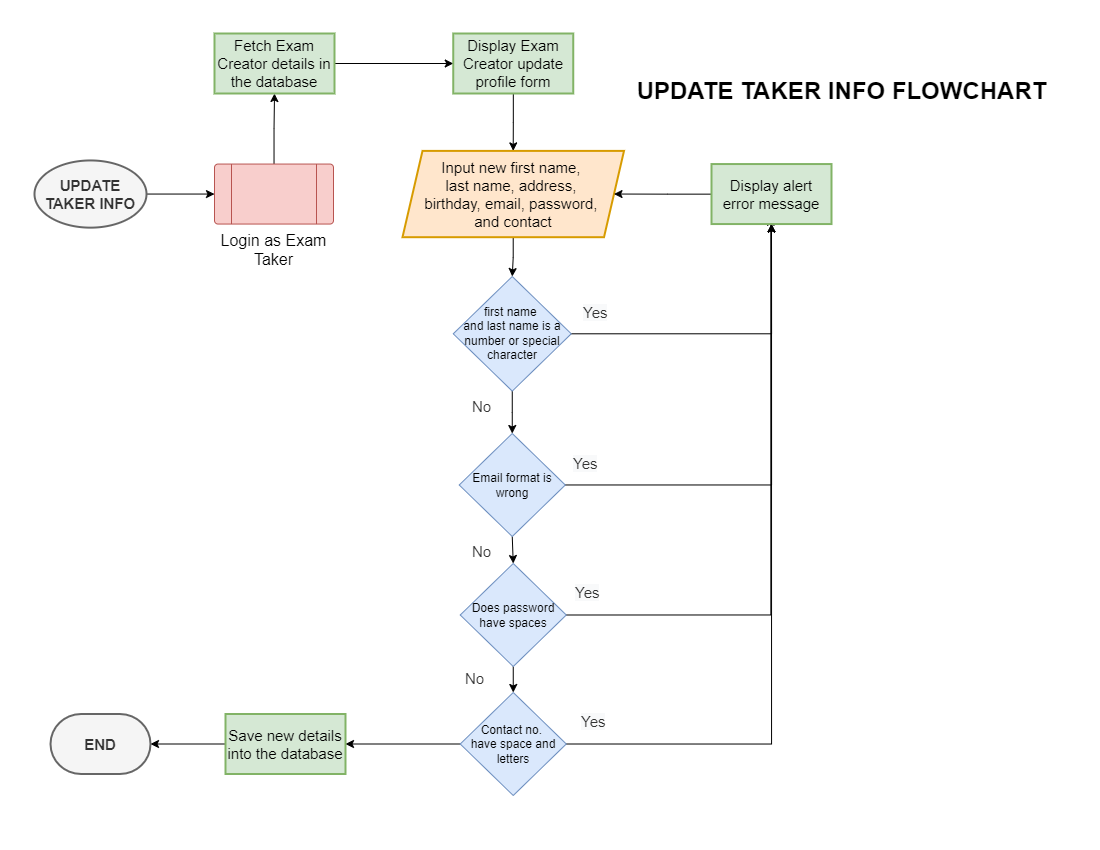

The diagram above was exported from draw.io. Its source (the exported page's mxGraphModel, read from the mxfile embedded in the PNG):
<mxGraphModel dx="1346" dy="500" grid="0" gridSize="10" guides="1" tooltips="1" connect="1" arrows="1" fold="1" page="1" pageScale="1" pageWidth="1100" pageHeight="850" math="0" shadow="0">
  <root>
    <mxCell id="0xtgeGymkbWrIzRShUVZ-0" />
    <mxCell id="0xtgeGymkbWrIzRShUVZ-1" parent="0xtgeGymkbWrIzRShUVZ-0" />
    <mxCell id="0xtgeGymkbWrIzRShUVZ-2" value="" style="edgeStyle=orthogonalEdgeStyle;rounded=0;orthogonalLoop=1;jettySize=auto;html=1;fontSize=16;" edge="1" parent="0xtgeGymkbWrIzRShUVZ-1" source="0xtgeGymkbWrIzRShUVZ-3" target="0xtgeGymkbWrIzRShUVZ-6">
      <mxGeometry relative="1" as="geometry" />
    </mxCell>
    <mxCell id="0xtgeGymkbWrIzRShUVZ-3" value="&lt;b&gt;UPDATE TAKER INFO&lt;/b&gt;" style="strokeWidth=2;html=1;shape=mxgraph.flowchart.start_1;whiteSpace=wrap;fontSize=15;fillColor=#f5f5f5;fontColor=#333333;strokeColor=#666666;" vertex="1" parent="0xtgeGymkbWrIzRShUVZ-1">
      <mxGeometry x="34" y="159.95000000000002" width="112" height="67.2" as="geometry" />
    </mxCell>
    <mxCell id="0xtgeGymkbWrIzRShUVZ-4" value="UPDATE TAKER INFO FLOWCHART" style="text;strokeColor=none;fillColor=none;html=1;fontSize=24;fontStyle=1;verticalAlign=middle;align=center;" vertex="1" parent="0xtgeGymkbWrIzRShUVZ-1">
      <mxGeometry x="791" y="71" width="100" height="40" as="geometry" />
    </mxCell>
    <mxCell id="0xtgeGymkbWrIzRShUVZ-5" value="" style="edgeStyle=orthogonalEdgeStyle;rounded=0;orthogonalLoop=1;jettySize=auto;html=1;fontSize=16;" edge="1" parent="0xtgeGymkbWrIzRShUVZ-1" source="0xtgeGymkbWrIzRShUVZ-6" target="0xtgeGymkbWrIzRShUVZ-10">
      <mxGeometry relative="1" as="geometry" />
    </mxCell>
    <mxCell id="0xtgeGymkbWrIzRShUVZ-6" value="&lt;font style=&quot;font-size: 16px;&quot;&gt;Login as Exam Taker&lt;/font&gt;" style="verticalLabelPosition=bottom;verticalAlign=top;html=1;shape=process;whiteSpace=wrap;rounded=1;size=0.14;arcSize=6;fontSize=14;fillColor=#f8cecc;strokeColor=#b85450;" vertex="1" parent="0xtgeGymkbWrIzRShUVZ-1">
      <mxGeometry x="214" y="163.55" width="119" height="60" as="geometry" />
    </mxCell>
    <mxCell id="0xtgeGymkbWrIzRShUVZ-7" value="" style="edgeStyle=orthogonalEdgeStyle;rounded=0;orthogonalLoop=1;jettySize=auto;html=1;fontSize=16;" edge="1" parent="0xtgeGymkbWrIzRShUVZ-1" source="0xtgeGymkbWrIzRShUVZ-8" target="0xtgeGymkbWrIzRShUVZ-12">
      <mxGeometry relative="1" as="geometry" />
    </mxCell>
    <mxCell id="0xtgeGymkbWrIzRShUVZ-8" value="Display Exam Creator update profile form" style="whiteSpace=wrap;html=1;fontSize=15;fillColor=#d5e8d4;strokeColor=#82b366;strokeWidth=2;" vertex="1" parent="0xtgeGymkbWrIzRShUVZ-1">
      <mxGeometry x="452.75" y="32.99999999999999" width="120" height="60" as="geometry" />
    </mxCell>
    <mxCell id="0xtgeGymkbWrIzRShUVZ-9" value="" style="edgeStyle=orthogonalEdgeStyle;rounded=0;orthogonalLoop=1;jettySize=auto;html=1;fontSize=16;" edge="1" parent="0xtgeGymkbWrIzRShUVZ-1" source="0xtgeGymkbWrIzRShUVZ-10" target="0xtgeGymkbWrIzRShUVZ-8">
      <mxGeometry relative="1" as="geometry" />
    </mxCell>
    <mxCell id="0xtgeGymkbWrIzRShUVZ-10" value="Fetch Exam Creator details in the database" style="whiteSpace=wrap;html=1;fontSize=15;fillColor=#d5e8d4;strokeColor=#82b366;strokeWidth=2;" vertex="1" parent="0xtgeGymkbWrIzRShUVZ-1">
      <mxGeometry x="214" y="32.99999999999999" width="120" height="60" as="geometry" />
    </mxCell>
    <mxCell id="0xtgeGymkbWrIzRShUVZ-11" value="" style="edgeStyle=orthogonalEdgeStyle;rounded=0;orthogonalLoop=1;jettySize=auto;html=1;fontSize=16;" edge="1" parent="0xtgeGymkbWrIzRShUVZ-1" source="0xtgeGymkbWrIzRShUVZ-12" target="0xtgeGymkbWrIzRShUVZ-15">
      <mxGeometry relative="1" as="geometry" />
    </mxCell>
    <mxCell id="0xtgeGymkbWrIzRShUVZ-12" value="Input new first name, &lt;br&gt;last name, address, &lt;br&gt;birthday, email, password, &lt;br&gt;and contact" style="shape=parallelogram;perimeter=parallelogramPerimeter;whiteSpace=wrap;html=1;fixedSize=1;fontSize=15;fillColor=#ffe6cc;strokeColor=#d79b00;strokeWidth=2;" vertex="1" parent="0xtgeGymkbWrIzRShUVZ-1">
      <mxGeometry x="402" y="150.4" width="221.5" height="86.3" as="geometry" />
    </mxCell>
    <mxCell id="0xtgeGymkbWrIzRShUVZ-13" value="" style="edgeStyle=orthogonalEdgeStyle;rounded=0;orthogonalLoop=1;jettySize=auto;html=1;fontSize=16;" edge="1" parent="0xtgeGymkbWrIzRShUVZ-1" source="0xtgeGymkbWrIzRShUVZ-15" target="0xtgeGymkbWrIzRShUVZ-18">
      <mxGeometry relative="1" as="geometry" />
    </mxCell>
    <mxCell id="0xtgeGymkbWrIzRShUVZ-14" style="edgeStyle=orthogonalEdgeStyle;rounded=0;orthogonalLoop=1;jettySize=auto;html=1;exitX=1;exitY=0.5;exitDx=0;exitDy=0;fontSize=16;entryX=0.5;entryY=1;entryDx=0;entryDy=0;" edge="1" parent="0xtgeGymkbWrIzRShUVZ-1" source="0xtgeGymkbWrIzRShUVZ-15" target="0xtgeGymkbWrIzRShUVZ-26">
      <mxGeometry relative="1" as="geometry">
        <mxPoint x="714.5714285714289" y="241.0000000000001" as="targetPoint" />
      </mxGeometry>
    </mxCell>
    <mxCell id="0xtgeGymkbWrIzRShUVZ-15" value="first name &lt;br&gt;and last name is a number or special character" style="rhombus;whiteSpace=wrap;html=1;fillColor=#dae8fc;strokeColor=#6c8ebf;" vertex="1" parent="0xtgeGymkbWrIzRShUVZ-1">
      <mxGeometry x="452.75" y="276" width="118" height="114.6" as="geometry" />
    </mxCell>
    <mxCell id="0xtgeGymkbWrIzRShUVZ-16" style="edgeStyle=orthogonalEdgeStyle;rounded=0;orthogonalLoop=1;jettySize=auto;html=1;entryX=0.5;entryY=1;entryDx=0;entryDy=0;fontSize=16;" edge="1" parent="0xtgeGymkbWrIzRShUVZ-1" source="0xtgeGymkbWrIzRShUVZ-18" target="0xtgeGymkbWrIzRShUVZ-26">
      <mxGeometry relative="1" as="geometry" />
    </mxCell>
    <mxCell id="0xtgeGymkbWrIzRShUVZ-17" style="edgeStyle=orthogonalEdgeStyle;rounded=0;orthogonalLoop=1;jettySize=auto;html=1;exitX=0.5;exitY=1;exitDx=0;exitDy=0;entryX=0.5;entryY=0;entryDx=0;entryDy=0;fontSize=16;" edge="1" parent="0xtgeGymkbWrIzRShUVZ-1" source="0xtgeGymkbWrIzRShUVZ-18" target="0xtgeGymkbWrIzRShUVZ-21">
      <mxGeometry relative="1" as="geometry" />
    </mxCell>
    <mxCell id="0xtgeGymkbWrIzRShUVZ-18" value="Email format is wrong" style="rhombus;whiteSpace=wrap;html=1;fillColor=#dae8fc;strokeColor=#6c8ebf;" vertex="1" parent="0xtgeGymkbWrIzRShUVZ-1">
      <mxGeometry x="458.72" y="433" width="106.06" height="103" as="geometry" />
    </mxCell>
    <mxCell id="0xtgeGymkbWrIzRShUVZ-19" style="edgeStyle=orthogonalEdgeStyle;rounded=0;orthogonalLoop=1;jettySize=auto;html=1;exitX=1;exitY=0.5;exitDx=0;exitDy=0;fontSize=16;" edge="1" parent="0xtgeGymkbWrIzRShUVZ-1" source="0xtgeGymkbWrIzRShUVZ-21">
      <mxGeometry relative="1" as="geometry">
        <mxPoint x="770.2857142857142" y="216.71428571428578" as="targetPoint" />
      </mxGeometry>
    </mxCell>
    <mxCell id="0xtgeGymkbWrIzRShUVZ-20" style="edgeStyle=orthogonalEdgeStyle;rounded=0;orthogonalLoop=1;jettySize=auto;html=1;exitX=0.5;exitY=1;exitDx=0;exitDy=0;entryX=0.5;entryY=0;entryDx=0;entryDy=0;fontSize=16;" edge="1" parent="0xtgeGymkbWrIzRShUVZ-1" source="0xtgeGymkbWrIzRShUVZ-21" target="0xtgeGymkbWrIzRShUVZ-24">
      <mxGeometry relative="1" as="geometry" />
    </mxCell>
    <mxCell id="0xtgeGymkbWrIzRShUVZ-21" value="Does password have spaces" style="rhombus;whiteSpace=wrap;html=1;fillColor=#dae8fc;strokeColor=#6c8ebf;" vertex="1" parent="0xtgeGymkbWrIzRShUVZ-1">
      <mxGeometry x="459.72" y="562.9999999999999" width="106.06" height="103" as="geometry" />
    </mxCell>
    <mxCell id="0xtgeGymkbWrIzRShUVZ-22" style="edgeStyle=orthogonalEdgeStyle;rounded=0;orthogonalLoop=1;jettySize=auto;html=1;exitX=1;exitY=0.5;exitDx=0;exitDy=0;entryX=0.5;entryY=1;entryDx=0;entryDy=0;fontSize=16;" edge="1" parent="0xtgeGymkbWrIzRShUVZ-1" source="0xtgeGymkbWrIzRShUVZ-24" target="0xtgeGymkbWrIzRShUVZ-26">
      <mxGeometry relative="1" as="geometry" />
    </mxCell>
    <mxCell id="0xtgeGymkbWrIzRShUVZ-23" style="edgeStyle=orthogonalEdgeStyle;rounded=0;orthogonalLoop=1;jettySize=auto;html=1;exitX=0;exitY=0.5;exitDx=0;exitDy=0;entryX=1;entryY=0.5;entryDx=0;entryDy=0;fontSize=16;" edge="1" parent="0xtgeGymkbWrIzRShUVZ-1" source="0xtgeGymkbWrIzRShUVZ-24" target="0xtgeGymkbWrIzRShUVZ-35">
      <mxGeometry relative="1" as="geometry" />
    </mxCell>
    <mxCell id="0xtgeGymkbWrIzRShUVZ-24" value="Contact no. &lt;br&gt;have space and letters" style="rhombus;whiteSpace=wrap;html=1;fillColor=#dae8fc;strokeColor=#6c8ebf;" vertex="1" parent="0xtgeGymkbWrIzRShUVZ-1">
      <mxGeometry x="459.72" y="691.9999999999999" width="106.06" height="103" as="geometry" />
    </mxCell>
    <mxCell id="0xtgeGymkbWrIzRShUVZ-25" value="" style="edgeStyle=orthogonalEdgeStyle;rounded=0;orthogonalLoop=1;jettySize=auto;html=1;fontSize=16;" edge="1" parent="0xtgeGymkbWrIzRShUVZ-1" source="0xtgeGymkbWrIzRShUVZ-26" target="0xtgeGymkbWrIzRShUVZ-12">
      <mxGeometry relative="1" as="geometry" />
    </mxCell>
    <mxCell id="0xtgeGymkbWrIzRShUVZ-26" value="Display alert error message" style="whiteSpace=wrap;html=1;fontSize=15;fillColor=#d5e8d4;strokeColor=#82b366;strokeWidth=2;" vertex="1" parent="0xtgeGymkbWrIzRShUVZ-1">
      <mxGeometry x="711" y="163.55" width="120" height="60" as="geometry" />
    </mxCell>
    <mxCell id="0xtgeGymkbWrIzRShUVZ-27" value="&lt;span style=&quot;color: rgb(51, 51, 51); font-family: Helvetica; font-size: 15px; font-style: normal; font-variant-ligatures: normal; font-variant-caps: normal; font-weight: 400; letter-spacing: normal; orphans: 2; text-align: center; text-indent: 0px; text-transform: none; widows: 2; word-spacing: 0px; -webkit-text-stroke-width: 0px; background-color: rgb(248, 249, 250); text-decoration-thickness: initial; text-decoration-style: initial; text-decoration-color: initial; float: none; display: inline !important;&quot;&gt;Yes&lt;/span&gt;" style="text;whiteSpace=wrap;html=1;fontSize=15;" vertex="1" parent="0xtgeGymkbWrIzRShUVZ-1">
      <mxGeometry x="581" y="297" width="32" height="32" as="geometry" />
    </mxCell>
    <mxCell id="0xtgeGymkbWrIzRShUVZ-28" value="&lt;div style=&quot;text-align: center;&quot;&gt;&lt;span style=&quot;background-color: initial;&quot;&gt;&lt;font color=&quot;#333333&quot;&gt;No&lt;/font&gt;&lt;/span&gt;&lt;/div&gt;" style="text;whiteSpace=wrap;html=1;fontSize=15;" vertex="1" parent="0xtgeGymkbWrIzRShUVZ-1">
      <mxGeometry x="470" y="390.6" width="32" height="32" as="geometry" />
    </mxCell>
    <mxCell id="0xtgeGymkbWrIzRShUVZ-29" value="&lt;span style=&quot;color: rgb(51, 51, 51); font-family: Helvetica; font-size: 15px; font-style: normal; font-variant-ligatures: normal; font-variant-caps: normal; font-weight: 400; letter-spacing: normal; orphans: 2; text-align: center; text-indent: 0px; text-transform: none; widows: 2; word-spacing: 0px; -webkit-text-stroke-width: 0px; background-color: rgb(248, 249, 250); text-decoration-thickness: initial; text-decoration-style: initial; text-decoration-color: initial; float: none; display: inline !important;&quot;&gt;Yes&lt;/span&gt;" style="text;whiteSpace=wrap;html=1;fontSize=15;" vertex="1" parent="0xtgeGymkbWrIzRShUVZ-1">
      <mxGeometry x="570.75" y="448" width="32" height="32" as="geometry" />
    </mxCell>
    <mxCell id="0xtgeGymkbWrIzRShUVZ-30" value="&lt;span style=&quot;color: rgb(51, 51, 51); font-family: Helvetica; font-size: 15px; font-style: normal; font-variant-ligatures: normal; font-variant-caps: normal; font-weight: 400; letter-spacing: normal; orphans: 2; text-align: center; text-indent: 0px; text-transform: none; widows: 2; word-spacing: 0px; -webkit-text-stroke-width: 0px; background-color: rgb(248, 249, 250); text-decoration-thickness: initial; text-decoration-style: initial; text-decoration-color: initial; float: none; display: inline !important;&quot;&gt;Yes&lt;/span&gt;" style="text;whiteSpace=wrap;html=1;fontSize=15;" vertex="1" parent="0xtgeGymkbWrIzRShUVZ-1">
      <mxGeometry x="572.75" y="577" width="32" height="32" as="geometry" />
    </mxCell>
    <mxCell id="0xtgeGymkbWrIzRShUVZ-31" value="&lt;span style=&quot;color: rgb(51, 51, 51); font-family: Helvetica; font-size: 15px; font-style: normal; font-variant-ligatures: normal; font-variant-caps: normal; font-weight: 400; letter-spacing: normal; orphans: 2; text-align: center; text-indent: 0px; text-transform: none; widows: 2; word-spacing: 0px; -webkit-text-stroke-width: 0px; background-color: rgb(248, 249, 250); text-decoration-thickness: initial; text-decoration-style: initial; text-decoration-color: initial; float: none; display: inline !important;&quot;&gt;Yes&lt;/span&gt;" style="text;whiteSpace=wrap;html=1;fontSize=15;" vertex="1" parent="0xtgeGymkbWrIzRShUVZ-1">
      <mxGeometry x="579" y="706" width="32" height="32" as="geometry" />
    </mxCell>
    <mxCell id="0xtgeGymkbWrIzRShUVZ-32" value="&lt;div style=&quot;text-align: center;&quot;&gt;&lt;span style=&quot;background-color: initial;&quot;&gt;&lt;font color=&quot;#333333&quot;&gt;No&lt;/font&gt;&lt;/span&gt;&lt;/div&gt;" style="text;whiteSpace=wrap;html=1;fontSize=15;" vertex="1" parent="0xtgeGymkbWrIzRShUVZ-1">
      <mxGeometry x="470" y="536" width="32" height="32" as="geometry" />
    </mxCell>
    <mxCell id="0xtgeGymkbWrIzRShUVZ-33" value="&lt;div style=&quot;text-align: center;&quot;&gt;&lt;span style=&quot;background-color: initial;&quot;&gt;&lt;font color=&quot;#333333&quot;&gt;No&lt;/font&gt;&lt;/span&gt;&lt;/div&gt;" style="text;whiteSpace=wrap;html=1;fontSize=15;" vertex="1" parent="0xtgeGymkbWrIzRShUVZ-1">
      <mxGeometry x="463" y="663" width="32" height="32" as="geometry" />
    </mxCell>
    <mxCell id="0xtgeGymkbWrIzRShUVZ-34" value="" style="edgeStyle=orthogonalEdgeStyle;rounded=0;orthogonalLoop=1;jettySize=auto;html=1;fontSize=16;" edge="1" parent="0xtgeGymkbWrIzRShUVZ-1" source="0xtgeGymkbWrIzRShUVZ-35" target="0xtgeGymkbWrIzRShUVZ-36">
      <mxGeometry relative="1" as="geometry" />
    </mxCell>
    <mxCell id="0xtgeGymkbWrIzRShUVZ-35" value="Save new details into the database" style="whiteSpace=wrap;html=1;fontSize=15;fillColor=#d5e8d4;strokeColor=#82b366;strokeWidth=2;" vertex="1" parent="0xtgeGymkbWrIzRShUVZ-1">
      <mxGeometry x="225" y="713.5" width="120" height="60" as="geometry" />
    </mxCell>
    <mxCell id="0xtgeGymkbWrIzRShUVZ-36" value="&lt;b&gt;END&lt;/b&gt;" style="strokeWidth=2;html=1;shape=mxgraph.flowchart.terminator;whiteSpace=wrap;fontSize=15;fillColor=#f5f5f5;fontColor=#333333;strokeColor=#666666;" vertex="1" parent="0xtgeGymkbWrIzRShUVZ-1">
      <mxGeometry x="50" y="713.5" width="100" height="60" as="geometry" />
    </mxCell>
  </root>
</mxGraphModel>